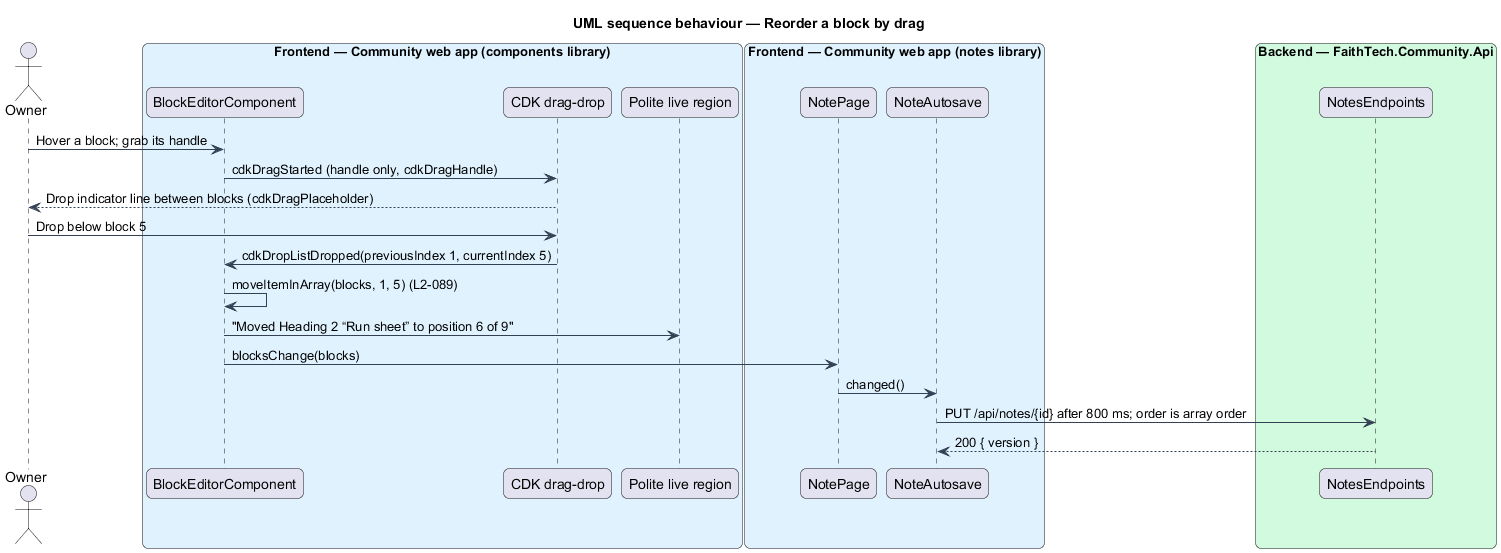

The diagram above was rendered by PlantUML. Its source (embedded in the PNG):
@startuml
title UML sequence behaviour — Reorder a block by drag
skinparam backgroundColor #FFFFFF
skinparam shadowing false
skinparam roundcorner 12
skinparam defaultFontName Arial
skinparam ArrowColor #344054
skinparam rectangle {
  BorderColor #344054
  FontColor #101828
}
skinparam package {
  BorderColor #667085
  FontColor #101828
  BackgroundColor #F9FAFB
}
actor "Owner" as actor
box "Frontend — Community web app (components library)" #E0F2FE
  participant "BlockEditorComponent" as ed
  participant "CDK drag-drop" as dd
  participant "Polite live region" as live
end box
box "Frontend — Community web app (notes library)" #E0F2FE
  participant "NotePage" as page
  participant "NoteAutosave" as auto
end box
box "Backend — FaithTech.Community.Api" #D1FADF
  participant "NotesEndpoints" as ep
end box
actor -> ed : Hover a block; grab its handle
ed -> dd : cdkDragStarted (handle only, cdkDragHandle)
dd --> actor : Drop indicator line between blocks (cdkDragPlaceholder)
actor -> dd : Drop below block 5
dd -> ed : cdkDropListDropped(previousIndex 1, currentIndex 5)
ed -> ed : moveItemInArray(blocks, 1, 5) (L2-089)
ed -> live : "Moved Heading 2 “Run sheet” to position 6 of 9"
ed -> page : blocksChange(blocks)
page -> auto : changed()
auto -> ep : PUT /api/notes/{id} after 800 ms; order is array order
ep --> auto : 200 { version }
@enduml